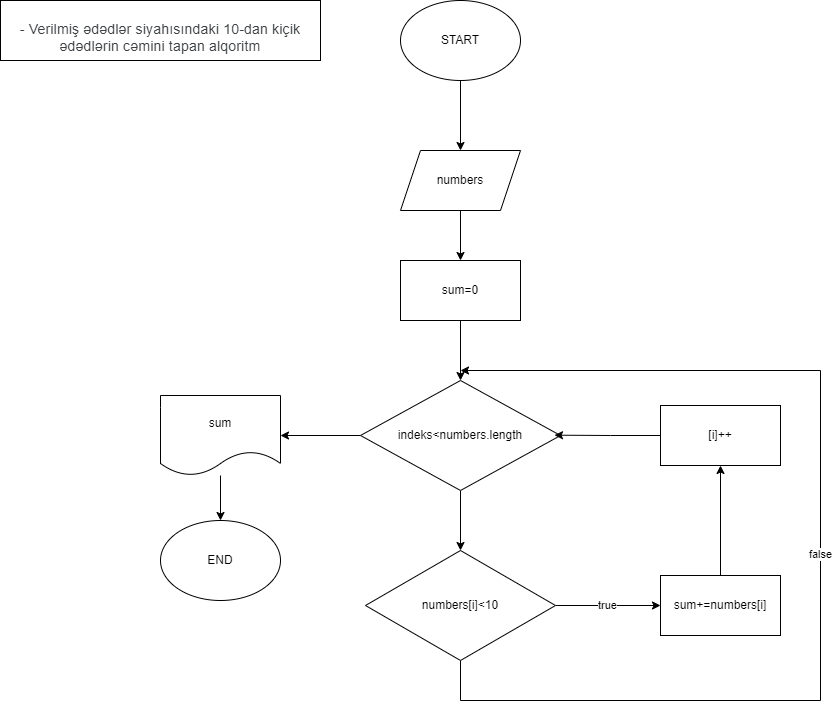

The diagram above was exported from draw.io. Its source (the exported page's mxGraphModel, read from the mxfile embedded in the PNG):
<mxGraphModel dx="882" dy="513" grid="1" gridSize="10" guides="1" tooltips="1" connect="1" arrows="1" fold="1" page="1" pageScale="1" pageWidth="850" pageHeight="1100" math="0" shadow="0">
  <root>
    <mxCell id="0" />
    <mxCell id="1" parent="0" />
    <mxCell id="6_E-ICs538kRfKQ5T9h5-1" value="&lt;br&gt;&lt;span style=&quot;color: rgb(60, 64, 67); font-family: Roboto, Arial, sans-serif; font-size: 14px; font-style: normal; font-variant-ligatures: normal; font-variant-caps: normal; font-weight: 400; letter-spacing: 0.2px; orphans: 2; text-align: start; text-indent: 0px; text-transform: none; widows: 2; word-spacing: 0px; -webkit-text-stroke-width: 0px; text-decoration-thickness: initial; text-decoration-style: initial; text-decoration-color: initial; float: none; display: inline !important;&quot;&gt;- Verilmiş ədədlər siyahısındaki 10-dan kiçik ədədlərin cəmini tapan alqoritm&lt;/span&gt;" style="rounded=0;whiteSpace=wrap;html=1;" vertex="1" parent="1">
      <mxGeometry x="20" y="10" width="320" height="60" as="geometry" />
    </mxCell>
    <mxCell id="6_E-ICs538kRfKQ5T9h5-4" style="edgeStyle=orthogonalEdgeStyle;rounded=0;orthogonalLoop=1;jettySize=auto;html=1;" edge="1" parent="1" source="6_E-ICs538kRfKQ5T9h5-2" target="6_E-ICs538kRfKQ5T9h5-3">
      <mxGeometry relative="1" as="geometry" />
    </mxCell>
    <mxCell id="6_E-ICs538kRfKQ5T9h5-2" value="START" style="ellipse;whiteSpace=wrap;html=1;" vertex="1" parent="1">
      <mxGeometry x="420" y="10" width="120" height="80" as="geometry" />
    </mxCell>
    <mxCell id="WgUHaE4tefWyDIX8IRCO-2" style="edgeStyle=orthogonalEdgeStyle;rounded=0;orthogonalLoop=1;jettySize=auto;html=1;" edge="1" parent="1" source="6_E-ICs538kRfKQ5T9h5-3" target="WgUHaE4tefWyDIX8IRCO-1">
      <mxGeometry relative="1" as="geometry" />
    </mxCell>
    <mxCell id="6_E-ICs538kRfKQ5T9h5-3" value="numbers" style="shape=parallelogram;perimeter=parallelogramPerimeter;whiteSpace=wrap;html=1;fixedSize=1;" vertex="1" parent="1">
      <mxGeometry x="420" y="160" width="120" height="60" as="geometry" />
    </mxCell>
    <mxCell id="OMZW1NIVDCmDI3O7u_dW-1" style="edgeStyle=orthogonalEdgeStyle;rounded=0;orthogonalLoop=1;jettySize=auto;html=1;" edge="1" parent="1" source="WgUHaE4tefWyDIX8IRCO-1" target="WgUHaE4tefWyDIX8IRCO-3">
      <mxGeometry relative="1" as="geometry" />
    </mxCell>
    <mxCell id="WgUHaE4tefWyDIX8IRCO-1" value="sum=0" style="rounded=0;whiteSpace=wrap;html=1;" vertex="1" parent="1">
      <mxGeometry x="420" y="270" width="120" height="60" as="geometry" />
    </mxCell>
    <mxCell id="OMZW1NIVDCmDI3O7u_dW-3" style="edgeStyle=orthogonalEdgeStyle;rounded=0;orthogonalLoop=1;jettySize=auto;html=1;" edge="1" parent="1" source="WgUHaE4tefWyDIX8IRCO-3" target="OMZW1NIVDCmDI3O7u_dW-2">
      <mxGeometry relative="1" as="geometry" />
    </mxCell>
    <mxCell id="WRMzBZKY_EV4xBGMMjY7-8" style="edgeStyle=orthogonalEdgeStyle;rounded=0;orthogonalLoop=1;jettySize=auto;html=1;" edge="1" parent="1" source="WgUHaE4tefWyDIX8IRCO-3" target="WRMzBZKY_EV4xBGMMjY7-7">
      <mxGeometry relative="1" as="geometry" />
    </mxCell>
    <mxCell id="WgUHaE4tefWyDIX8IRCO-3" value="indeks&amp;lt;numbers.length" style="rhombus;whiteSpace=wrap;html=1;" vertex="1" parent="1">
      <mxGeometry x="380" y="390" width="200" height="110" as="geometry" />
    </mxCell>
    <mxCell id="M0KAo8QJNbdTcvHaTazy-2" value="true" style="edgeStyle=orthogonalEdgeStyle;rounded=0;orthogonalLoop=1;jettySize=auto;html=1;" edge="1" parent="1" source="OMZW1NIVDCmDI3O7u_dW-2" target="M0KAo8QJNbdTcvHaTazy-1">
      <mxGeometry relative="1" as="geometry" />
    </mxCell>
    <mxCell id="WRMzBZKY_EV4xBGMMjY7-5" value="false" style="edgeStyle=orthogonalEdgeStyle;rounded=0;orthogonalLoop=1;jettySize=auto;html=1;" edge="1" parent="1" source="OMZW1NIVDCmDI3O7u_dW-2">
      <mxGeometry relative="1" as="geometry">
        <mxPoint x="480" y="380" as="targetPoint" />
        <Array as="points">
          <mxPoint x="480" y="710" />
          <mxPoint x="840" y="710" />
          <mxPoint x="840" y="380" />
        </Array>
      </mxGeometry>
    </mxCell>
    <mxCell id="OMZW1NIVDCmDI3O7u_dW-2" value="numbers[i]&amp;lt;10" style="rhombus;whiteSpace=wrap;html=1;" vertex="1" parent="1">
      <mxGeometry x="385" y="560" width="190" height="110" as="geometry" />
    </mxCell>
    <mxCell id="WRMzBZKY_EV4xBGMMjY7-2" style="edgeStyle=orthogonalEdgeStyle;rounded=0;orthogonalLoop=1;jettySize=auto;html=1;" edge="1" parent="1" source="M0KAo8QJNbdTcvHaTazy-1" target="WRMzBZKY_EV4xBGMMjY7-1">
      <mxGeometry relative="1" as="geometry" />
    </mxCell>
    <mxCell id="M0KAo8QJNbdTcvHaTazy-1" value="sum+=numbers[i]" style="rounded=0;whiteSpace=wrap;html=1;" vertex="1" parent="1">
      <mxGeometry x="680" y="585" width="120" height="60" as="geometry" />
    </mxCell>
    <mxCell id="WRMzBZKY_EV4xBGMMjY7-4" style="edgeStyle=orthogonalEdgeStyle;rounded=0;orthogonalLoop=1;jettySize=auto;html=1;entryX=0.97;entryY=0.497;entryDx=0;entryDy=0;entryPerimeter=0;" edge="1" parent="1" source="WRMzBZKY_EV4xBGMMjY7-1" target="WgUHaE4tefWyDIX8IRCO-3">
      <mxGeometry relative="1" as="geometry" />
    </mxCell>
    <mxCell id="WRMzBZKY_EV4xBGMMjY7-1" value="[i]++" style="rounded=0;whiteSpace=wrap;html=1;" vertex="1" parent="1">
      <mxGeometry x="680" y="415" width="120" height="60" as="geometry" />
    </mxCell>
    <mxCell id="WRMzBZKY_EV4xBGMMjY7-10" style="edgeStyle=orthogonalEdgeStyle;rounded=0;orthogonalLoop=1;jettySize=auto;html=1;" edge="1" parent="1" source="WRMzBZKY_EV4xBGMMjY7-7" target="WRMzBZKY_EV4xBGMMjY7-9">
      <mxGeometry relative="1" as="geometry" />
    </mxCell>
    <mxCell id="WRMzBZKY_EV4xBGMMjY7-7" value="sum" style="shape=document;whiteSpace=wrap;html=1;boundedLbl=1;" vertex="1" parent="1">
      <mxGeometry x="180" y="405" width="120" height="80" as="geometry" />
    </mxCell>
    <mxCell id="WRMzBZKY_EV4xBGMMjY7-9" value="END" style="ellipse;whiteSpace=wrap;html=1;" vertex="1" parent="1">
      <mxGeometry x="180" y="530" width="120" height="80" as="geometry" />
    </mxCell>
  </root>
</mxGraphModel>